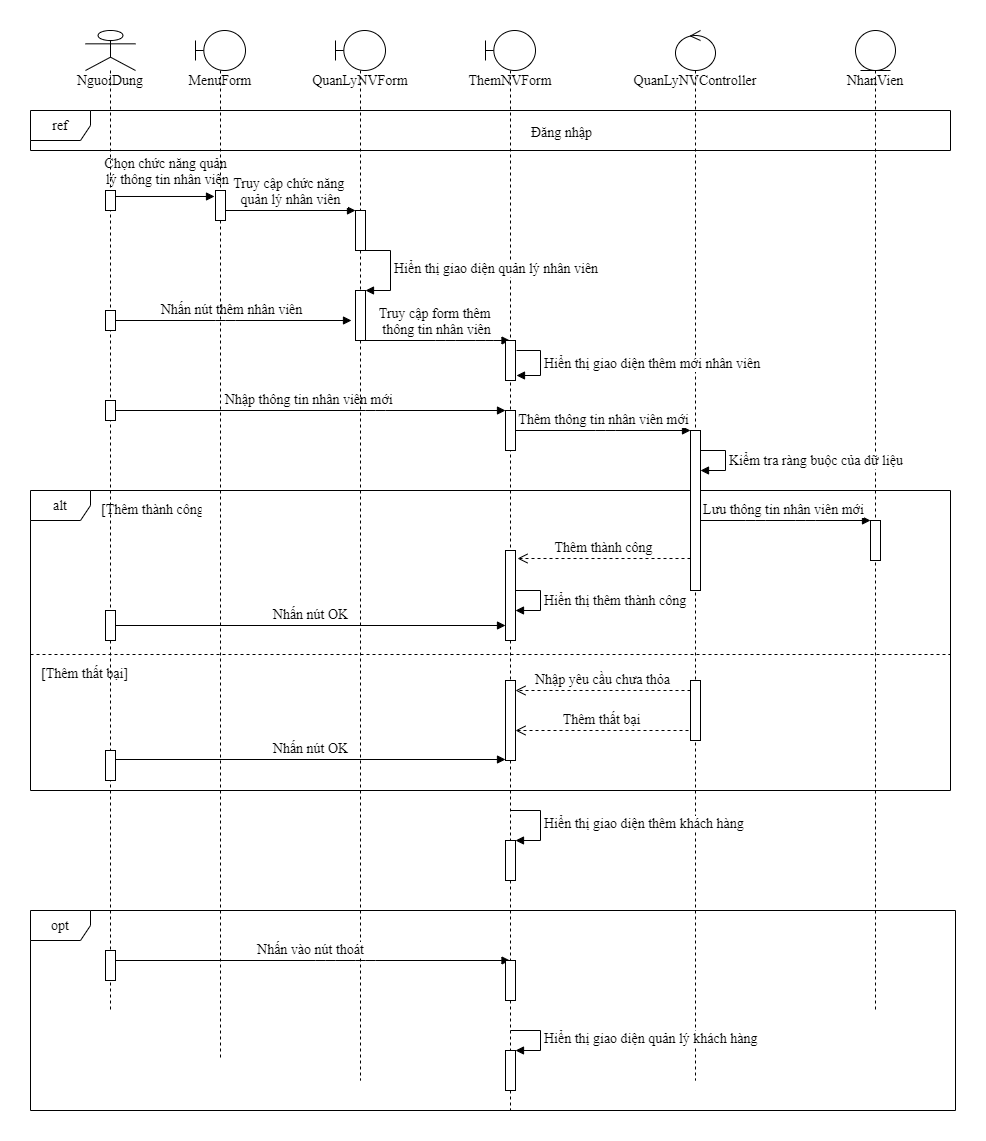

The diagram above was exported from draw.io. Its source (the exported page's mxGraphModel, read from the mxfile embedded in the PNG):
<mxGraphModel dx="1618" dy="482" grid="1" gridSize="10" guides="1" tooltips="1" connect="1" arrows="1" fold="1" page="1" pageScale="1" pageWidth="850" pageHeight="1100" math="0" shadow="0">
  <root>
    <mxCell id="mzjq-qKprzuermmh5H3R-0" />
    <mxCell id="mzjq-qKprzuermmh5H3R-1" parent="mzjq-qKprzuermmh5H3R-0" />
    <mxCell id="8-oSVYfPK_EGX1yqQuSx-0" value="&lt;font style=&quot;font-size: 14px;&quot;&gt;Nhập thông tin nhân viên mới&amp;nbsp;&lt;/font&gt;" style="html=1;verticalAlign=bottom;endArrow=block;fontFamily=Times New Roman;fontSize=14;" parent="mzjq-qKprzuermmh5H3R-1" source="8-oSVYfPK_EGX1yqQuSx-50" target="8-oSVYfPK_EGX1yqQuSx-17" edge="1">
      <mxGeometry width="80" relative="1" as="geometry">
        <mxPoint x="470" y="490" as="sourcePoint" />
        <mxPoint x="550" y="490" as="targetPoint" />
        <Array as="points">
          <mxPoint x="340" y="500" />
        </Array>
      </mxGeometry>
    </mxCell>
    <mxCell id="8-oSVYfPK_EGX1yqQuSx-1" value="&lt;font style=&quot;font-size: 14px;&quot;&gt;Nhấn nút thêm nhân viên&lt;/font&gt;" style="html=1;verticalAlign=bottom;endArrow=block;fontFamily=Times New Roman;fontSize=14;" parent="mzjq-qKprzuermmh5H3R-1" source="8-oSVYfPK_EGX1yqQuSx-5" edge="1">
      <mxGeometry width="80" relative="1" as="geometry">
        <mxPoint x="420" y="400" as="sourcePoint" />
        <mxPoint x="316" y="410" as="targetPoint" />
        <Array as="points">
          <mxPoint x="190" y="410" />
        </Array>
      </mxGeometry>
    </mxCell>
    <mxCell id="8-oSVYfPK_EGX1yqQuSx-2" value="&lt;font style=&quot;font-size: 14px;&quot;&gt;Chọn chức năng quản&lt;br style=&quot;font-size: 14px;&quot;&gt;&amp;nbsp;lý thông tin nhân viên&lt;/font&gt;" style="html=1;verticalAlign=bottom;endArrow=block;entryX=-0.1;entryY=0.033;entryDx=0;entryDy=0;entryPerimeter=0;fontFamily=Times New Roman;fontSize=14;" parent="mzjq-qKprzuermmh5H3R-1" edge="1">
      <mxGeometry x="0.0594" y="6" width="80" relative="1" as="geometry">
        <mxPoint x="74.81034482758628" y="285.99" as="sourcePoint" />
        <mxPoint x="179.00000000000023" y="285.99" as="targetPoint" />
        <mxPoint as="offset" />
      </mxGeometry>
    </mxCell>
    <mxCell id="8-oSVYfPK_EGX1yqQuSx-3" value="opt" style="shape=umlFrame;whiteSpace=wrap;html=1;fontFamily=Times New Roman;fontSize=14;" parent="mzjq-qKprzuermmh5H3R-1" vertex="1">
      <mxGeometry x="-5" y="1000" width="925" height="200" as="geometry" />
    </mxCell>
    <mxCell id="8-oSVYfPK_EGX1yqQuSx-4" value="alt" style="shape=umlFrame;whiteSpace=wrap;html=1;fontFamily=Times New Roman;fontSize=14;" parent="mzjq-qKprzuermmh5H3R-1" vertex="1">
      <mxGeometry x="-5" y="580" width="920" height="300" as="geometry" />
    </mxCell>
    <mxCell id="8-oSVYfPK_EGX1yqQuSx-5" value="&lt;font style=&quot;font-size: 14px;&quot;&gt;NguoiDung&lt;/font&gt;" style="shape=umlLifeline;participant=umlActor;perimeter=lifelinePerimeter;whiteSpace=wrap;html=1;container=1;collapsible=0;recursiveResize=0;verticalAlign=top;spacingTop=36;outlineConnect=0;fontFamily=Times New Roman;fontSize=14;" parent="mzjq-qKprzuermmh5H3R-1" vertex="1">
      <mxGeometry x="50" y="120" width="50" height="980" as="geometry" />
    </mxCell>
    <mxCell id="8-oSVYfPK_EGX1yqQuSx-6" value="[Thêm thất bại]" style="text;strokeColor=none;fillColor=none;align=left;verticalAlign=top;spacingLeft=4;spacingRight=4;overflow=hidden;rotatable=0;points=[[0,0.5],[1,0.5]];portConstraint=eastwest;dashed=1;fontFamily=Times New Roman;fontSize=14;" parent="8-oSVYfPK_EGX1yqQuSx-5" vertex="1">
      <mxGeometry x="-50" y="628" width="100" height="26" as="geometry" />
    </mxCell>
    <mxCell id="8-oSVYfPK_EGX1yqQuSx-7" value="" style="html=1;points=[];perimeter=orthogonalPerimeter;fontFamily=Times New Roman;fontSize=14;" parent="8-oSVYfPK_EGX1yqQuSx-5" vertex="1">
      <mxGeometry x="20" y="160" width="10" height="20" as="geometry" />
    </mxCell>
    <mxCell id="8-oSVYfPK_EGX1yqQuSx-8" value="" style="html=1;points=[];perimeter=orthogonalPerimeter;fontFamily=Times New Roman;fontSize=14;" parent="8-oSVYfPK_EGX1yqQuSx-5" vertex="1">
      <mxGeometry x="20" y="280" width="10" height="20" as="geometry" />
    </mxCell>
    <mxCell id="8-oSVYfPK_EGX1yqQuSx-9" value="ref" style="shape=umlFrame;whiteSpace=wrap;html=1;fontFamily=Times New Roman;fontSize=14;" parent="mzjq-qKprzuermmh5H3R-1" vertex="1">
      <mxGeometry x="-5" y="200" width="920" height="40" as="geometry" />
    </mxCell>
    <mxCell id="8-oSVYfPK_EGX1yqQuSx-10" value="QuanLyNVForm" style="shape=umlLifeline;participant=umlBoundary;perimeter=lifelinePerimeter;whiteSpace=wrap;html=1;container=1;collapsible=0;recursiveResize=0;verticalAlign=top;spacingTop=36;outlineConnect=0;fontFamily=Times New Roman;fontSize=14;" parent="mzjq-qKprzuermmh5H3R-1" vertex="1">
      <mxGeometry x="300" y="120" width="50" height="1050" as="geometry" />
    </mxCell>
    <mxCell id="8-oSVYfPK_EGX1yqQuSx-11" value="ThemNVForm" style="shape=umlLifeline;participant=umlBoundary;perimeter=lifelinePerimeter;whiteSpace=wrap;html=1;container=1;collapsible=0;recursiveResize=0;verticalAlign=top;spacingTop=36;outlineConnect=0;fontFamily=Times New Roman;fontSize=14;" parent="mzjq-qKprzuermmh5H3R-1" vertex="1">
      <mxGeometry x="450" y="120" width="50" height="1080" as="geometry" />
    </mxCell>
    <mxCell id="8-oSVYfPK_EGX1yqQuSx-12" value="QuanLyNVController" style="shape=umlLifeline;participant=umlControl;perimeter=lifelinePerimeter;whiteSpace=wrap;html=1;container=1;collapsible=0;recursiveResize=0;verticalAlign=top;spacingTop=36;outlineConnect=0;fontFamily=Times New Roman;fontSize=14;" parent="mzjq-qKprzuermmh5H3R-1" vertex="1">
      <mxGeometry x="640" y="120" width="40" height="1050" as="geometry" />
    </mxCell>
    <mxCell id="8-oSVYfPK_EGX1yqQuSx-13" value="NhanVien" style="shape=umlLifeline;participant=umlEntity;perimeter=lifelinePerimeter;whiteSpace=wrap;html=1;container=1;collapsible=0;recursiveResize=0;verticalAlign=top;spacingTop=36;outlineConnect=0;fontFamily=Times New Roman;fontSize=14;" parent="mzjq-qKprzuermmh5H3R-1" vertex="1">
      <mxGeometry x="820" y="120" width="40" height="980" as="geometry" />
    </mxCell>
    <mxCell id="8-oSVYfPK_EGX1yqQuSx-14" value="Đăng nhập" style="text;strokeColor=none;fillColor=none;align=left;verticalAlign=top;spacingLeft=4;spacingRight=4;overflow=hidden;rotatable=0;points=[[0,0.5],[1,0.5]];portConstraint=eastwest;fontFamily=Times New Roman;fontSize=14;" parent="mzjq-qKprzuermmh5H3R-1" vertex="1">
      <mxGeometry x="490" y="207" width="100" height="26" as="geometry" />
    </mxCell>
    <mxCell id="8-oSVYfPK_EGX1yqQuSx-15" value="" style="html=1;points=[];perimeter=orthogonalPerimeter;fontFamily=Times New Roman;fontSize=14;" parent="mzjq-qKprzuermmh5H3R-1" vertex="1">
      <mxGeometry x="320" y="300" width="10" height="40" as="geometry" />
    </mxCell>
    <mxCell id="8-oSVYfPK_EGX1yqQuSx-16" value="&lt;font style=&quot;font-size: 14px;&quot;&gt;Truy cập form thêm&amp;nbsp;&lt;br style=&quot;font-size: 14px;&quot;&gt;thông tin nhân viên&lt;/font&gt;" style="html=1;verticalAlign=bottom;endArrow=block;exitX=0.8;exitY=1;exitDx=0;exitDy=0;exitPerimeter=0;fontFamily=Times New Roman;fontSize=14;" parent="mzjq-qKprzuermmh5H3R-1" source="8-oSVYfPK_EGX1yqQuSx-32" target="8-oSVYfPK_EGX1yqQuSx-11" edge="1">
      <mxGeometry width="80" relative="1" as="geometry">
        <mxPoint x="470" y="330" as="sourcePoint" />
        <mxPoint x="550" y="330" as="targetPoint" />
        <Array as="points">
          <mxPoint x="410" y="430" />
          <mxPoint x="450" y="430" />
        </Array>
      </mxGeometry>
    </mxCell>
    <mxCell id="8-oSVYfPK_EGX1yqQuSx-17" value="" style="html=1;points=[];perimeter=orthogonalPerimeter;fontFamily=Times New Roman;fontSize=14;" parent="mzjq-qKprzuermmh5H3R-1" vertex="1">
      <mxGeometry x="470" y="500" width="10" height="40" as="geometry" />
    </mxCell>
    <mxCell id="8-oSVYfPK_EGX1yqQuSx-18" value="&lt;font style=&quot;font-size: 14px;&quot;&gt;Thêm thông tin nhân viên mới&lt;/font&gt;" style="html=1;verticalAlign=bottom;endArrow=block;fontFamily=Times New Roman;fontSize=14;" parent="mzjq-qKprzuermmh5H3R-1" edge="1">
      <mxGeometry width="80" relative="1" as="geometry">
        <mxPoint x="480" y="520" as="sourcePoint" />
        <mxPoint x="655" y="520" as="targetPoint" />
        <Array as="points">
          <mxPoint x="570" y="520" />
        </Array>
      </mxGeometry>
    </mxCell>
    <mxCell id="8-oSVYfPK_EGX1yqQuSx-19" value="&lt;font style=&quot;font-size: 14px;&quot;&gt;Lưu thông tin nhân viên mới&lt;/font&gt;" style="html=1;verticalAlign=bottom;endArrow=block;fontFamily=Times New Roman;fontSize=14;" parent="mzjq-qKprzuermmh5H3R-1" source="8-oSVYfPK_EGX1yqQuSx-12" target="8-oSVYfPK_EGX1yqQuSx-20" edge="1">
      <mxGeometry width="80" relative="1" as="geometry">
        <mxPoint x="470" y="790" as="sourcePoint" />
        <mxPoint x="550" y="790" as="targetPoint" />
        <Array as="points">
          <mxPoint x="720" y="610" />
          <mxPoint x="770" y="610" />
        </Array>
      </mxGeometry>
    </mxCell>
    <mxCell id="8-oSVYfPK_EGX1yqQuSx-20" value="" style="html=1;points=[];perimeter=orthogonalPerimeter;fontFamily=Times New Roman;fontSize=14;" parent="mzjq-qKprzuermmh5H3R-1" vertex="1">
      <mxGeometry x="835" y="610" width="10" height="40" as="geometry" />
    </mxCell>
    <mxCell id="8-oSVYfPK_EGX1yqQuSx-21" value="[Thêm thành công]" style="text;strokeColor=none;fillColor=none;align=left;verticalAlign=top;spacingLeft=4;spacingRight=4;overflow=hidden;rotatable=0;points=[[0,0.5],[1,0.5]];portConstraint=eastwest;fontFamily=Times New Roman;fontSize=14;" parent="mzjq-qKprzuermmh5H3R-1" vertex="1">
      <mxGeometry x="60" y="584" width="110" height="26" as="geometry" />
    </mxCell>
    <mxCell id="8-oSVYfPK_EGX1yqQuSx-22" value="" style="line;strokeWidth=1;fillColor=none;align=left;verticalAlign=middle;spacingTop=-1;spacingLeft=3;spacingRight=3;rotatable=0;labelPosition=right;points=[];portConstraint=eastwest;dashed=1;fontFamily=Times New Roman;fontSize=14;" parent="mzjq-qKprzuermmh5H3R-1" vertex="1">
      <mxGeometry x="-5" y="740" width="920" height="8" as="geometry" />
    </mxCell>
    <mxCell id="8-oSVYfPK_EGX1yqQuSx-23" value="" style="html=1;points=[];perimeter=orthogonalPerimeter;fontFamily=Times New Roman;fontSize=14;" parent="mzjq-qKprzuermmh5H3R-1" vertex="1">
      <mxGeometry x="655" y="770" width="10" height="60" as="geometry" />
    </mxCell>
    <mxCell id="8-oSVYfPK_EGX1yqQuSx-24" value="" style="html=1;points=[];perimeter=orthogonalPerimeter;fontFamily=Times New Roman;fontSize=14;" parent="mzjq-qKprzuermmh5H3R-1" vertex="1">
      <mxGeometry x="470" y="770" width="10" height="80" as="geometry" />
    </mxCell>
    <mxCell id="8-oSVYfPK_EGX1yqQuSx-25" value="&lt;font style=&quot;font-size: 14px;&quot;&gt;Nhập yêu cầu chưa thỏa&lt;/font&gt;" style="html=1;verticalAlign=bottom;endArrow=open;dashed=1;endSize=8;fontFamily=Times New Roman;fontSize=14;" parent="mzjq-qKprzuermmh5H3R-1" source="8-oSVYfPK_EGX1yqQuSx-23" target="8-oSVYfPK_EGX1yqQuSx-24" edge="1">
      <mxGeometry relative="1" as="geometry">
        <mxPoint x="560" y="980" as="sourcePoint" />
        <mxPoint x="480" y="980" as="targetPoint" />
        <Array as="points">
          <mxPoint x="570" y="780" />
        </Array>
      </mxGeometry>
    </mxCell>
    <mxCell id="8-oSVYfPK_EGX1yqQuSx-26" value="MenuForm" style="shape=umlLifeline;participant=umlBoundary;perimeter=lifelinePerimeter;whiteSpace=wrap;html=1;container=1;collapsible=0;recursiveResize=0;verticalAlign=top;spacingTop=36;outlineConnect=0;fontFamily=Times New Roman;fontSize=14;" parent="mzjq-qKprzuermmh5H3R-1" vertex="1">
      <mxGeometry x="160" y="120" width="50" height="1030" as="geometry" />
    </mxCell>
    <mxCell id="8-oSVYfPK_EGX1yqQuSx-27" value="" style="html=1;points=[];perimeter=orthogonalPerimeter;fontFamily=Times New Roman;fontSize=14;" parent="mzjq-qKprzuermmh5H3R-1" vertex="1">
      <mxGeometry x="180" y="280" width="10" height="30" as="geometry" />
    </mxCell>
    <mxCell id="8-oSVYfPK_EGX1yqQuSx-28" value="&lt;font style=&quot;font-size: 14px;&quot;&gt;Truy cập chức năng&amp;nbsp;&lt;br style=&quot;font-size: 14px;&quot;&gt;quản lý nhân viên&lt;/font&gt;" style="html=1;verticalAlign=bottom;endArrow=block;fontFamily=Times New Roman;fontSize=14;" parent="mzjq-qKprzuermmh5H3R-1" source="8-oSVYfPK_EGX1yqQuSx-27" target="8-oSVYfPK_EGX1yqQuSx-15" edge="1">
      <mxGeometry width="80" relative="1" as="geometry">
        <mxPoint x="480" y="380" as="sourcePoint" />
        <mxPoint x="290" y="300" as="targetPoint" />
      </mxGeometry>
    </mxCell>
    <mxCell id="8-oSVYfPK_EGX1yqQuSx-29" value="" style="html=1;points=[];perimeter=orthogonalPerimeter;fontFamily=Times New Roman;fontSize=14;" parent="mzjq-qKprzuermmh5H3R-1" vertex="1">
      <mxGeometry x="470" y="930" width="10" height="40" as="geometry" />
    </mxCell>
    <mxCell id="8-oSVYfPK_EGX1yqQuSx-30" value="&lt;span style=&quot;font-size: 14px;&quot;&gt;Hiển thị giao diện thêm khách hàng&lt;/span&gt;" style="edgeStyle=orthogonalEdgeStyle;html=1;align=left;spacingLeft=2;endArrow=block;rounded=0;entryX=1;entryY=0;fontFamily=Times New Roman;fontSize=14;" parent="mzjq-qKprzuermmh5H3R-1" target="8-oSVYfPK_EGX1yqQuSx-29" edge="1">
      <mxGeometry relative="1" as="geometry">
        <mxPoint x="475" y="900" as="sourcePoint" />
        <Array as="points">
          <mxPoint x="505" y="900" />
          <mxPoint x="505" y="930" />
          <mxPoint x="480" y="930" />
        </Array>
      </mxGeometry>
    </mxCell>
    <mxCell id="8-oSVYfPK_EGX1yqQuSx-31" value="&lt;font style=&quot;font-size: 14px;&quot;&gt;Nhấn vào nút thoát&lt;/font&gt;" style="html=1;verticalAlign=bottom;endArrow=block;fontFamily=Times New Roman;fontSize=14;" parent="mzjq-qKprzuermmh5H3R-1" source="8-oSVYfPK_EGX1yqQuSx-5" target="8-oSVYfPK_EGX1yqQuSx-11" edge="1">
      <mxGeometry width="80" relative="1" as="geometry">
        <mxPoint x="480" y="890" as="sourcePoint" />
        <mxPoint x="560" y="890" as="targetPoint" />
        <Array as="points">
          <mxPoint x="290" y="1050" />
          <mxPoint x="330" y="1050" />
        </Array>
      </mxGeometry>
    </mxCell>
    <mxCell id="8-oSVYfPK_EGX1yqQuSx-32" value="" style="html=1;points=[];perimeter=orthogonalPerimeter;fontFamily=Times New Roman;fontSize=14;" parent="mzjq-qKprzuermmh5H3R-1" vertex="1">
      <mxGeometry x="320" y="380" width="10" height="50" as="geometry" />
    </mxCell>
    <mxCell id="8-oSVYfPK_EGX1yqQuSx-33" value="&lt;font style=&quot;font-size: 14px;&quot;&gt;Hiển thị giao diện quản lý nhân viên&lt;/font&gt;" style="edgeStyle=orthogonalEdgeStyle;html=1;align=left;spacingLeft=2;endArrow=block;rounded=0;entryX=1;entryY=0;fontFamily=Times New Roman;fontSize=14;" parent="mzjq-qKprzuermmh5H3R-1" source="8-oSVYfPK_EGX1yqQuSx-10" target="8-oSVYfPK_EGX1yqQuSx-32" edge="1">
      <mxGeometry relative="1" as="geometry">
        <mxPoint x="325" y="360" as="sourcePoint" />
        <Array as="points">
          <mxPoint x="355" y="340" />
          <mxPoint x="355" y="380" />
        </Array>
      </mxGeometry>
    </mxCell>
    <mxCell id="8-oSVYfPK_EGX1yqQuSx-34" value="" style="html=1;points=[];perimeter=orthogonalPerimeter;fontFamily=Times New Roman;fontSize=14;" parent="mzjq-qKprzuermmh5H3R-1" vertex="1">
      <mxGeometry x="470" y="430" width="10" height="40" as="geometry" />
    </mxCell>
    <mxCell id="8-oSVYfPK_EGX1yqQuSx-35" value="&lt;font style=&quot;font-size: 14px;&quot;&gt;Hiển thị giao diện thêm mới nhân viên&lt;/font&gt;" style="edgeStyle=orthogonalEdgeStyle;html=1;align=left;spacingLeft=2;endArrow=block;rounded=0;entryX=1.1;entryY=0.875;entryDx=0;entryDy=0;entryPerimeter=0;fontFamily=Times New Roman;fontSize=14;" parent="mzjq-qKprzuermmh5H3R-1" target="8-oSVYfPK_EGX1yqQuSx-34" edge="1">
      <mxGeometry relative="1" as="geometry">
        <mxPoint x="481" y="440" as="sourcePoint" />
        <Array as="points">
          <mxPoint x="505" y="440" />
          <mxPoint x="505" y="465" />
        </Array>
      </mxGeometry>
    </mxCell>
    <mxCell id="8-oSVYfPK_EGX1yqQuSx-36" value="" style="html=1;points=[];perimeter=orthogonalPerimeter;fontFamily=Times New Roman;fontSize=14;" parent="mzjq-qKprzuermmh5H3R-1" vertex="1">
      <mxGeometry x="470" y="1050" width="10" height="40" as="geometry" />
    </mxCell>
    <mxCell id="8-oSVYfPK_EGX1yqQuSx-37" value="" style="html=1;points=[];perimeter=orthogonalPerimeter;fontFamily=Times New Roman;fontSize=14;" parent="mzjq-qKprzuermmh5H3R-1" vertex="1">
      <mxGeometry x="655" y="520" width="10" height="160" as="geometry" />
    </mxCell>
    <mxCell id="8-oSVYfPK_EGX1yqQuSx-38" value="&lt;font style=&quot;font-size: 14px;&quot;&gt;Kiểm tra ràng buộc của dữ liệu&lt;/font&gt;" style="edgeStyle=orthogonalEdgeStyle;html=1;align=left;spacingLeft=2;endArrow=block;rounded=0;entryX=1;entryY=0;fontFamily=Times New Roman;fontSize=14;" parent="mzjq-qKprzuermmh5H3R-1" edge="1">
      <mxGeometry relative="1" as="geometry">
        <mxPoint x="665" y="540" as="sourcePoint" />
        <Array as="points">
          <mxPoint x="690" y="540" />
        </Array>
        <mxPoint x="665" y="560" as="targetPoint" />
      </mxGeometry>
    </mxCell>
    <mxCell id="8-oSVYfPK_EGX1yqQuSx-39" value="" style="html=1;points=[];perimeter=orthogonalPerimeter;fontFamily=Times New Roman;fontSize=14;" parent="mzjq-qKprzuermmh5H3R-1" vertex="1">
      <mxGeometry x="470" y="640" width="10" height="90" as="geometry" />
    </mxCell>
    <mxCell id="8-oSVYfPK_EGX1yqQuSx-40" value="&lt;font style=&quot;font-size: 14px;&quot;&gt;Thêm thành công&lt;/font&gt;" style="html=1;verticalAlign=bottom;endArrow=open;dashed=1;endSize=8;entryX=1.2;entryY=0.089;entryDx=0;entryDy=0;entryPerimeter=0;fontFamily=Times New Roman;fontSize=14;" parent="mzjq-qKprzuermmh5H3R-1" source="8-oSVYfPK_EGX1yqQuSx-37" target="8-oSVYfPK_EGX1yqQuSx-39" edge="1">
      <mxGeometry relative="1" as="geometry">
        <mxPoint x="630" y="560" as="sourcePoint" />
        <mxPoint x="550" y="560" as="targetPoint" />
      </mxGeometry>
    </mxCell>
    <mxCell id="8-oSVYfPK_EGX1yqQuSx-41" value="&lt;font style=&quot;font-size: 14px;&quot;&gt;Hiển thị thêm thành công&amp;nbsp;&lt;/font&gt;" style="edgeStyle=orthogonalEdgeStyle;html=1;align=left;spacingLeft=2;endArrow=block;rounded=0;entryX=1;entryY=0;fontFamily=Times New Roman;fontSize=14;" parent="mzjq-qKprzuermmh5H3R-1" edge="1">
      <mxGeometry relative="1" as="geometry">
        <mxPoint x="480" y="680" as="sourcePoint" />
        <Array as="points">
          <mxPoint x="505" y="680" />
        </Array>
        <mxPoint x="480" y="700" as="targetPoint" />
      </mxGeometry>
    </mxCell>
    <mxCell id="8-oSVYfPK_EGX1yqQuSx-42" value="" style="html=1;points=[];perimeter=orthogonalPerimeter;fontFamily=Times New Roman;fontSize=14;" parent="mzjq-qKprzuermmh5H3R-1" vertex="1">
      <mxGeometry x="70" y="700" width="10" height="30" as="geometry" />
    </mxCell>
    <mxCell id="8-oSVYfPK_EGX1yqQuSx-43" value="&lt;font style=&quot;font-size: 14px;&quot;&gt;Thêm thất bại&lt;/font&gt;" style="html=1;verticalAlign=bottom;endArrow=open;dashed=1;endSize=8;entryX=1.2;entryY=0.089;entryDx=0;entryDy=0;entryPerimeter=0;fontFamily=Times New Roman;fontSize=14;" parent="mzjq-qKprzuermmh5H3R-1" edge="1">
      <mxGeometry relative="1" as="geometry">
        <mxPoint x="653" y="820" as="sourcePoint" />
        <mxPoint x="480" y="820" as="targetPoint" />
      </mxGeometry>
    </mxCell>
    <mxCell id="8-oSVYfPK_EGX1yqQuSx-44" value="Nhấn nút OK" style="html=1;verticalAlign=bottom;endArrow=block;fontFamily=Times New Roman;fontSize=14;" parent="mzjq-qKprzuermmh5H3R-1" source="8-oSVYfPK_EGX1yqQuSx-42" target="8-oSVYfPK_EGX1yqQuSx-39" edge="1">
      <mxGeometry width="80" relative="1" as="geometry">
        <mxPoint x="260" y="760" as="sourcePoint" />
        <mxPoint x="340" y="760" as="targetPoint" />
      </mxGeometry>
    </mxCell>
    <mxCell id="8-oSVYfPK_EGX1yqQuSx-45" value="Nhấn nút OK" style="html=1;verticalAlign=bottom;endArrow=block;fontFamily=Times New Roman;fontSize=14;" parent="mzjq-qKprzuermmh5H3R-1" edge="1">
      <mxGeometry width="80" relative="1" as="geometry">
        <mxPoint x="80" y="849" as="sourcePoint" />
        <mxPoint x="470" y="849" as="targetPoint" />
      </mxGeometry>
    </mxCell>
    <mxCell id="8-oSVYfPK_EGX1yqQuSx-46" value="" style="html=1;points=[];perimeter=orthogonalPerimeter;fontFamily=Times New Roman;fontSize=14;" parent="mzjq-qKprzuermmh5H3R-1" vertex="1">
      <mxGeometry x="70" y="840" width="10" height="30" as="geometry" />
    </mxCell>
    <mxCell id="8-oSVYfPK_EGX1yqQuSx-47" value="" style="html=1;points=[];perimeter=orthogonalPerimeter;fontFamily=Times New Roman;fontSize=14;" parent="mzjq-qKprzuermmh5H3R-1" vertex="1">
      <mxGeometry x="470" y="1140" width="10" height="40" as="geometry" />
    </mxCell>
    <mxCell id="8-oSVYfPK_EGX1yqQuSx-48" value="&lt;font style=&quot;font-size: 14px;&quot;&gt;Hiển thị giao diện quản lý khách hàng&lt;/font&gt;" style="edgeStyle=orthogonalEdgeStyle;html=1;align=left;spacingLeft=2;endArrow=block;rounded=0;entryX=1;entryY=0;fontFamily=Times New Roman;fontSize=14;" parent="mzjq-qKprzuermmh5H3R-1" target="8-oSVYfPK_EGX1yqQuSx-47" edge="1">
      <mxGeometry relative="1" as="geometry">
        <mxPoint x="475" y="1120" as="sourcePoint" />
        <Array as="points">
          <mxPoint x="505" y="1120" />
        </Array>
      </mxGeometry>
    </mxCell>
    <mxCell id="8-oSVYfPK_EGX1yqQuSx-49" value="" style="html=1;points=[];perimeter=orthogonalPerimeter;fontFamily=Times New Roman;fontSize=14;" parent="mzjq-qKprzuermmh5H3R-1" vertex="1">
      <mxGeometry x="70" y="1040" width="10" height="30" as="geometry" />
    </mxCell>
    <mxCell id="8-oSVYfPK_EGX1yqQuSx-50" value="" style="html=1;points=[];perimeter=orthogonalPerimeter;fontFamily=Times New Roman;fontSize=14;" parent="mzjq-qKprzuermmh5H3R-1" vertex="1">
      <mxGeometry x="70" y="490" width="10" height="20" as="geometry" />
    </mxCell>
  </root>
</mxGraphModel>